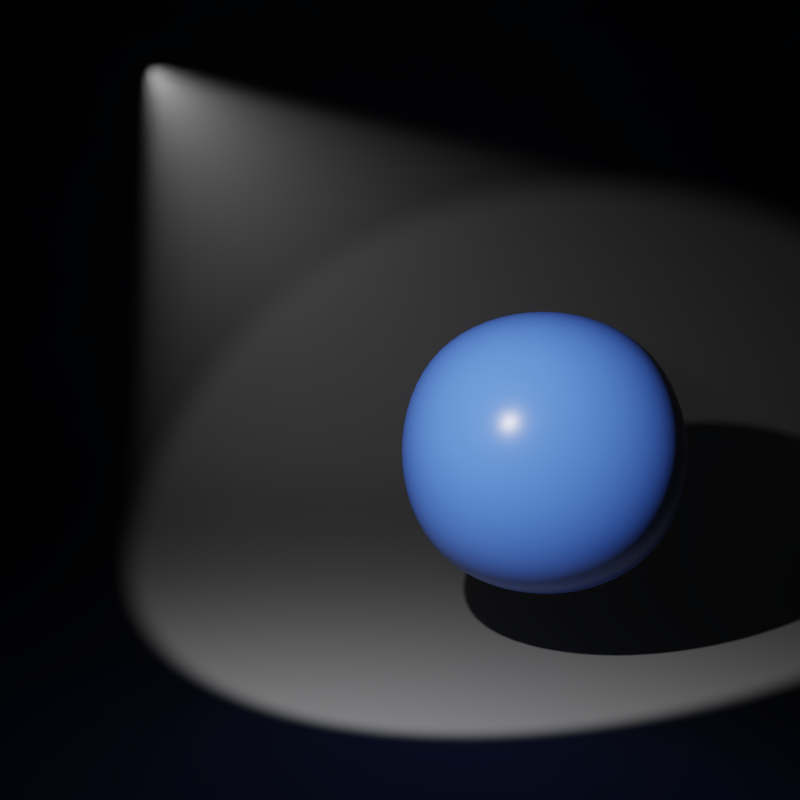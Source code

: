 # Source: spot_light.blend  (saved by Blender 3.5.3; exported with 4.5.12 LTS)
import bpy
from mathutils import Matrix  # noqa: F401  (used for matrix-valued properties, if any)

bpy.ops.wm.read_factory_settings(use_empty=True)
scene = bpy.context.scene
scene.name = 'Scene'

# ---- collections
col_collection_1 = bpy.data.collections.new('Collection 1'); scene.collection.children.link(col_collection_1)

# ---- materials (node trees are filled in below, after node groups)
mat_material = bpy.data.materials.new('Material')
mat_material.alpha_threshold = 0.0
mat_material.roughness = 0.5
mat_material.line_color = (0.0, 0.0, 0.0, 1.0)
mat_material_001 = bpy.data.materials.new('Material.001')
mat_material_001.alpha_threshold = 0.0
mat_material_001.roughness = 0.5
mat_floor = bpy.data.materials.new('Floor')
mat_floor.alpha_threshold = 0.0
mat_floor.roughness = 0.5

# ---- node groups
ng_volumeshader = bpy.data.node_groups.new('VolumeShader', 'ShaderNodeTree')
_s = ng_volumeshader.interface.new_socket(name='Shader', in_out='OUTPUT', socket_type='NodeSocketShader')
_s = ng_volumeshader.interface.new_socket(name='Color', in_out='INPUT', socket_type='NodeSocketColor')
_s.default_value = (0.8, 0.8, 0.8, 1.0)
_s = ng_volumeshader.interface.new_socket(name='Density', in_out='INPUT', socket_type='NodeSocketFloat')
_s.default_value = 1.0
_s.min_value = 0.0
_s.max_value = 1000.0
_s = ng_volumeshader.interface.new_socket(name='Anisotropy', in_out='INPUT', socket_type='NodeSocketFloat')
_s.min_value = -1.0
_s.max_value = 1.0
_N = ng_volumeshader.nodes; _L = ng_volumeshader.links
n0 = _N.new('ShaderNodeAddShader'); n0.name = 'Add Shader'; n0.location = (128, 33)
n1 = _N.new('NodeGroupOutput'); n1.name = 'Group Output'; n1.location = (328, 0)
n2 = _N.new('NodeGroupInput'); n2.name = 'Group Input'; n2.location = (-328, 0)
n3 = _N.new('ShaderNodeVolumeAbsorption'); n3.name = 'Volume Absorption'; n3.location = (-98, 94)
n4 = _N.new('ShaderNodeVolumeScatter'); n4.name = 'Volume Scatter'; n4.location = (-92, -38)
n4.width = 140
_L.new(n0.outputs[0], n1.inputs[0])
_L.new(n3.outputs[0], n0.inputs[0])
_L.new(n4.outputs[0], n0.inputs[1])
_L.new(n2.outputs[0], n3.inputs[0])
_L.new(n2.outputs[0], n4.inputs[0])
_L.new(n2.outputs[1], n4.inputs[1])
_L.new(n2.outputs[1], n3.inputs[1])
_L.new(n2.outputs[2], n4.inputs[2])
n1.is_active_output = True

# ---- material node trees
mat_material.use_nodes = True; mat_material.node_tree.nodes.clear()
_N = mat_material.node_tree.nodes; _L = mat_material.node_tree.links
n0 = _N.new('ShaderNodeOutputMaterial'); n0.name = 'Material Output'; n0.location = (300, 300)
n1 = _N.new('ShaderNodeGroup'); n1.name = 'Group'; n1.location = (-98, 289)
n1.width = 243
n1.node_tree = ng_volumeshader
n1.inputs[0].default_value = (0.1887, 0.1887, 0.1887, 1.0)
n1.inputs[1].default_value = 0.05
n1.inputs[2].default_value = 0.0
_L.new(n1.outputs[0], n0.inputs[1])
n0.is_active_output = True
mat_material_001.use_nodes = True; mat_material_001.node_tree.nodes.clear()
_N = mat_material_001.node_tree.nodes; _L = mat_material_001.node_tree.links
n0 = _N.new('ShaderNodeOutputMaterial'); n0.name = 'Material Output'; n0.location = (489, 259)
n1 = _N.new('ShaderNodeBsdfPrincipled'); n1.name = 'Principled BSDF'; n1.location = (-35, 294)
n1.width = 221
n1.subsurface_method = 'BURLEY'
n1.inputs[0].default_value = (0.0725, 0.187, 0.8, 1.0)
n1.inputs[2].default_value = 0.2744
n1.inputs[3].default_value = 1.45
n1.inputs[9].default_value = (1.0, 1.0, 1.0)
n1.inputs[13].default_value = 0.3157
n1.inputs[27].default_value = (0.0, 0.0, 0.0, 1.0)
n1.inputs[28].default_value = 1.0
_L.new(n1.outputs[0], n0.inputs[0])
n0.is_active_output = True
mat_floor.use_nodes = True; mat_floor.node_tree.nodes.clear()
_N = mat_floor.node_tree.nodes; _L = mat_floor.node_tree.links
n0 = _N.new('ShaderNodeOutputMaterial'); n0.name = 'Material Output'; n0.location = (489, 259)
n1 = _N.new('ShaderNodeBsdfDiffuse'); n1.name = 'Diffuse BSDF'; n1.location = (24, 212)
n1.inputs[0].default_value = (0.2067, 0.2067, 0.2067, 1.0)
_L.new(n1.outputs[0], n0.inputs[0])
n0.is_active_output = True

# ---- world
world_world = bpy.data.worlds.new('World'); scene.world = world_world
world_world.use_nodes = True; world_world.node_tree.nodes.clear()
_N = world_world.node_tree.nodes; _L = world_world.node_tree.links
n0 = _N.new('ShaderNodeOutputWorld'); n0.name = 'World Output'; n0.location = (300, 300)
n1 = _N.new('ShaderNodeBackground'); n1.name = 'Background'; n1.location = (10, 300)
n1.inputs[0].default_value = (0.1329, 0.1329, 0.1329, 1.0)
n1.inputs[1].default_value = 0.0
_L.new(n1.outputs[0], n0.inputs[0])
n0.is_active_output = True
world_world.color = (0.004391, 0.03955, 0.1329)
world_world.use_sun_shadow = False
world_world.sun_shadow_jitter_overblur = 0.0
world_world.cycles.sampling_method = 'NONE'
world_world.cycles.sample_map_resolution = 256

# ---- cameras
cam_camera = bpy.data.cameras.new('Camera')
cam_camera.clip_end = 100.0
cam_camera.lens = 35.0
cam_camera.sensor_width = 32.0
cam_camera.sensor_height = 18.0
cam_camera.ortho_scale = 7.314
cam_camera.dof.focus_distance = 0.0

# ---- lights
light_spot = bpy.data.lights.new('Spot', 'SPOT')
light_spot.transmission_factor = 0.0
light_spot.energy = 200.0
light_spot.shadow_buffer_clip_start = 0.5
light_spot.shadow_soft_size = 0.02
light_spot.shadow_maximum_resolution = 0.006
light_spot.use_absolute_resolution = True
light_spot.spot_blend = 0.1801
light_spot.spot_size = 1.129

# ---- meshes
me_sphere_002 = bpy.data.meshes.new('Sphere.002')
me_sphere_002.from_pydata([(3.207, 5.446, 1.357), (3.207, 5.446, -0.7972), (3.207, -2.079, 1.357), (3.207, -2.079, -0.7972), (-4.318, 5.446, 1.357), (-4.318, 5.446, -0.7972), (-4.318, -2.079, 1.357), (-4.318, -2.079, -0.7972)], [], [(5, 1, 3, 7), (5, 4, 0, 1), (7, 6, 4, 5), (3, 2, 6, 7), (0, 4, 6, 2), (1, 0, 2, 3)])
me_sphere_002.polygons.foreach_set('use_smooth', [True] * 6)
me_sphere_002.materials.append(mat_material)
me_sphere_002.use_remesh_preserve_volume = False
me_sphere_002.use_remesh_preserve_attributes = False
me_sphere_002.use_mirror_vertex_groups = False
me_sphere_002.update()
me_sphere_001 = bpy.data.meshes.new('Sphere.001')
me_sphere_001.from_pydata([(1.684, 3.879, 0.5928), (1.684, 3.879, -0.6892), (1.684, -0.6006, 0.5928), (1.684, -0.6006, -0.6892), (-2.795, 3.879, 0.5928), (-2.795, 3.879, -0.6892), (-2.795, -0.6006, 0.5928), (-2.795, -0.6006, -0.6892)], [], [(5, 1, 3, 7), (5, 4, 0, 1), (7, 6, 4, 5), (3, 2, 6, 7), (0, 4, 6, 2), (1, 0, 2, 3)])
me_sphere_001.polygons.foreach_set('use_smooth', [True] * 6)
me_sphere_001.materials.append(mat_material_001)
me_sphere_001.use_remesh_preserve_volume = False
me_sphere_001.use_remesh_preserve_attributes = False
me_sphere_001.use_mirror_vertex_groups = False
me_sphere_001.update()
me_plane = bpy.data.meshes.new('Plane')
me_plane.from_pydata([(6.0, -4.277, 0.0), (8.0, -4.277, 0.0), (6.0, 4.277, 0.0), (8.0, 4.277, 0.0), (-3.0, -4.277, 0.0), (-3.0, 4.277, 0.0), (-4.2, -4.277, 0.5), (-4.2, 4.277, 0.5), (-5.0, -4.277, 1.4), (-5.0, 4.277, 1.4), (-5.6, -4.277, 2.9), (-5.6, 4.277, 2.9), (-5.8, -4.277, 4.3), (-5.8, 4.277, 4.3), (-5.8, -4.277, 5.3), (-5.8, 4.277, 5.3)], [], [(0, 1, 3, 2), (0, 2, 5, 4), (4, 5, 7, 6), (6, 7, 9, 8), (8, 9, 11, 10), (10, 11, 13, 12), (12, 13, 15, 14)])
me_plane.polygons.foreach_set('use_smooth', [True] * 7)
_k = {(0, 1): 1.0, (1, 3): 1.0, (2, 3): 1.0, (14, 15): 1.0, (12, 14): 1.0, (13, 15): 1.0}
me_plane.attributes.new('crease_edge', 'FLOAT', 'EDGE').data.foreach_set('value', [_k.get((min(e.vertices), max(e.vertices)), 0.0) for e in me_plane.edges])
_uv = me_plane.uv_layers.new(name='UVMap')
_uv.uv.foreach_set('vector', [0.8859, 6.987e-05, 0.9999, 6.984e-05, 0.9999, 0.4878, 0.8859, 0.4878, 0.8859, 6.987e-05, 0.8859, 0.4878, 0.3727, 0.4878, 0.3727, 6.99e-05, 0.3727, 6.99e-05, 0.3727, 0.4878, 0.2985, 0.4878, 0.2985, 6.99e-05, 0.2985, 6.99e-05, 0.2985, 0.4878, 0.2299, 0.4878, 0.2299, 6.987e-05, 0.2299, 6.987e-05, 0.2299, 0.4878, 0.1377, 0.4878, 0.1377, 6.984e-05, 0.1377, 6.984e-05, 0.1377, 0.4878, 0.05709, 0.4878, 0.05709, 6.987e-05, 0.05709, 6.987e-05, 0.05709, 0.4878, 6.984e-05, 0.4878, 6.997e-05, 6.987e-05])
me_plane.materials.append(mat_floor)
me_plane.use_remesh_preserve_volume = False
me_plane.use_remesh_preserve_attributes = False
me_plane.use_mirror_vertex_groups = False
me_plane.update()

# ---- objects
ob_sphere_000 = bpy.data.objects.new('Sphere.000', me_sphere_002)
ob_spot = bpy.data.objects.new('Spot', light_spot)
ob_sphere_001 = bpy.data.objects.new('Sphere.001', me_sphere_001)
ob_plane = bpy.data.objects.new('Plane', me_plane)
ob_camera = bpy.data.objects.new('Camera', cam_camera)

# ---- transforms, parenting, visibility, modifiers, constraints
ob_sphere_000.location = (5.912e-08, -1.178, -0.6648)
ob_sphere_000.scale = (0.6441, 0.6441, 2.25)
ob_sphere_000.lineart.crease_threshold = 0.0
_m = ob_sphere_000.modifiers.new('Subsurf', 'SUBSURF')
_m.uv_smooth = 'PRESERVE_CORNERS'
_m.levels = 4
_m.render_levels = 4
_m.show_only_control_edges = False
ob_spot.location = (1.594, -0.3894, 0.5156)
ob_spot.rotation_euler = (1.174, 0.5742, 1.082)
ob_spot.lineart.crease_threshold = 0.0
ob_sphere_001.location = (1.161e-08, 0.06902, -0.1373)
ob_sphere_001.scale = (0.2617, 0.2617, 0.9143)
ob_sphere_001.lineart.crease_threshold = 0.0
_m = ob_sphere_001.modifiers.new('Subsurf', 'SUBSURF')
_m.uv_smooth = 'PRESERVE_CORNERS'
_m.levels = 4
_m.render_levels = 4
_m.show_only_control_edges = False
ob_plane.location = (0.0, 0.0, -1.0)
ob_plane.lineart.crease_threshold = 0.0
_m = ob_plane.modifiers.new('Subsurf', 'SUBSURF')
_m.uv_smooth = 'PRESERVE_CORNERS'
_m.quality = 2
_m.levels = 2
_m.show_only_control_edges = False
ob_camera.location = (2.958, -8.928e-08, -1.542e-07)
ob_camera.rotation_euler = (1.571, 7.55e-08, 1.571)
ob_camera.lock_rotations_4d = False
ob_camera.empty_display_type = 'ARROWS'
ob_camera.color = (0.0, 0.0, 0.0, 0.0)
ob_camera.display_type = 'WIRE'
ob_camera.lineart.crease_threshold = 0.0

# ---- collection membership
col_collection_1.objects.link(ob_sphere_000)
col_collection_1.objects.link(ob_spot)
col_collection_1.objects.link(ob_sphere_001)
col_collection_1.objects.link(ob_plane)
col_collection_1.objects.link(ob_camera)

# ---- scene / render settings (as saved in the file)
scene.camera = ob_camera
scene.frame_start = 1; scene.frame_end = 250; scene.frame_set(1)
scene.render.engine = 'CYCLES'
scene.render.image_settings.color_mode = 'RGB'
scene.render.resolution_x = 256
scene.render.resolution_y = 256
scene.render.resolution_percentage = 50
scene.render.dither_intensity = 0.0
scene.render.use_border = True
scene.render.bake_margin = 2
scene.render.bake_bias = 0.0
scene.cycles.use_denoising = False
scene.cycles.samples = 32
scene.cycles.sampling_pattern = 'TABULATED_SOBOL'
scene.cycles.light_sampling_threshold = 0.0
scene.cycles.use_adaptive_sampling = False
scene.cycles.volume_bounces = 2
scene.cycles.pixel_filter_type = 'GAUSSIAN'
scene.cycles.sample_clamp_indirect = 0.0
scene.view_settings.view_transform = 'Filmic'
bpy.context.view_layer.update()
